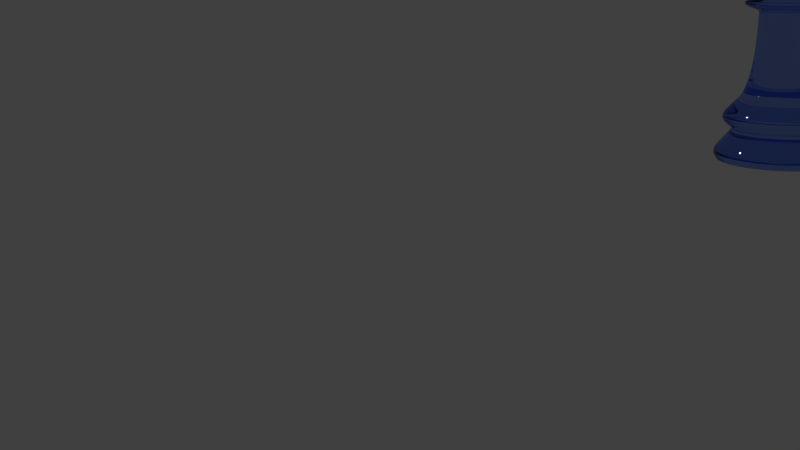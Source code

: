 # Source: rook.blend  (saved by Blender 2.78.0; exported with 4.5.12 LTS)
import bpy
from mathutils import Matrix  # noqa: F401  (used for matrix-valued properties, if any)

bpy.ops.wm.read_factory_settings(use_empty=True)
scene = bpy.context.scene
scene.name = 'Scene'

# ---- collections
col_collection_1 = bpy.data.collections.new('Collection 1'); scene.collection.children.link(col_collection_1)

# ---- materials (node trees are filled in below, after node groups)
mat_material_004 = bpy.data.materials.new('Material.004')
mat_material_004.alpha_threshold = 0.0
mat_material_004.roughness = 0.5

# ---- material node trees
mat_material_004.use_nodes = True; mat_material_004.node_tree.nodes.clear()
_N = mat_material_004.node_tree.nodes; _L = mat_material_004.node_tree.links
n0 = _N.new('ShaderNodeOutputMaterial'); n0.name = 'Material Output'; n0.location = (300, 300)
n1 = _N.new('ShaderNodeBsdfGlass'); n1.name = 'Glass BSDF'; n1.location = (10, 300)
n1.distribution = 'BECKMANN'
n1.inputs[0].default_value = (0.5152, 0.6347, 1.0, 1.0)
n1.inputs[2].default_value = 1.45
_L.new(n1.outputs[0], n0.inputs[0])
n0.is_active_output = True

# ---- world
world_world = bpy.data.worlds.new('World'); scene.world = world_world
world_world.color = (0.05088, 0.05088, 0.05088)
world_world.use_sun_shadow = False
world_world.sun_shadow_jitter_overblur = 0.0
world_world.cycles.sampling_method = 'NONE'
world_world.cycles.sample_map_resolution = 256

# ---- cameras
cam_camera = bpy.data.cameras.new('Camera')
cam_camera.clip_end = 100.0
cam_camera.lens = 35.0
cam_camera.sensor_width = 32.0
cam_camera.sensor_height = 18.0
cam_camera.display_size = 2.0
cam_camera.dof.focus_distance = 0.0

# ---- meshes
me_cylinder_022 = bpy.data.meshes.new('Cylinder.022')
me_cylinder_022.from_pydata([(-1.218e-07, 2.026, -6.202), (-9.826e-08, 1.827, 1.226), (0.3952, 1.987, -6.202), (0.3565, 1.792, 1.226), (0.7752, 1.872, -6.202), (0.6993, 1.688, 1.226), (1.125, 1.684, -6.202), (1.015, 1.519, 1.226), (1.432, 1.432, -6.202), (1.292, 1.292, 1.226), (1.684, 1.125, -6.202), (1.519, 1.015, 1.226), (1.872, 0.7752, -6.202), (1.688, 0.6993, 1.226), (1.987, 0.3952, -6.202), (1.792, 0.3565, 1.226), (2.026, -1.394e-07, -6.202), (1.827, -9.785e-08, 1.226), (1.987, -0.3952, -6.202), (1.792, -0.3565, 1.226), (1.872, -0.7752, -6.202), (1.688, -0.6993, 1.226), (1.684, -1.125, -6.202), (1.519, -1.015, 1.226), (1.432, -1.432, -6.202), (1.292, -1.292, 1.226), (1.125, -1.684, -6.202), (1.015, -1.519, 1.226), (0.7752, -1.872, -6.202), (0.6993, -1.688, 1.226), (0.3952, -1.987, -6.202), (0.3565, -1.792, 1.226), (-7.819e-07, -2.026, -6.202), (-6.937e-07, -1.827, 1.226), (-0.3952, -1.987, -6.202), (-0.3565, -1.792, 1.226), (-0.7753, -1.872, -6.202), (-0.6993, -1.688, 1.226), (-1.125, -1.684, -6.202), (-1.015, -1.519, 1.226), (-1.432, -1.432, -6.202), (-1.292, -1.292, 1.226), (-1.684, -1.125, -6.202), (-1.519, -1.015, 1.226), (-1.872, -0.7752, -6.202), (-1.688, -0.6993, 1.226), (-1.987, -0.3952, -6.202), (-1.792, -0.3565, 1.226), (-2.026, 1.664e-06, -6.202), (-1.827, 1.529e-06, 1.226), (-1.987, 0.3952, -6.202), (-1.792, 0.3565, 1.226), (-1.872, 0.7753, -6.202), (-1.688, 0.6993, 1.226), (-1.684, 1.125, -6.202), (-1.519, 1.015, 1.226), (-1.432, 1.432, -6.202), (-1.292, 1.292, 1.226), (-1.125, 1.684, -6.202), (-1.015, 1.519, 1.226), (-0.7752, 1.872, -6.202), (-0.6993, 1.688, 1.226), (-0.3952, 1.987, -6.202), (-0.3565, 1.792, 1.226), (-9.45e-08, 1.796, -4.102), (0.3504, 1.761, -4.102), (0.6872, 1.659, -4.102), (0.9977, 1.493, -4.102), (1.27, 1.27, -4.102), (1.493, 0.9977, -4.102), (1.659, 0.6872, -4.102), (1.761, 0.3504, -4.102), (1.796, -9.122e-08, -4.102), (1.761, -0.3504, -4.102), (1.659, -0.6872, -4.102), (1.493, -0.9977, -4.102), (1.27, -1.27, -4.102), (0.9977, -1.493, -4.102), (0.6872, -1.659, -4.102), (0.3504, -1.761, -4.102), (-6.797e-07, -1.796, -4.102), (-0.3504, -1.761, -4.102), (-0.6872, -1.659, -4.102), (-0.9977, -1.493, -4.102), (-1.27, -1.27, -4.102), (-1.493, -0.9977, -4.102), (-1.659, -0.6872, -4.102), (-1.761, -0.3504, -4.102), (-1.796, 1.507e-06, -4.102), (-1.761, 0.3504, -4.102), (-1.659, 0.6872, -4.102), (-1.493, 0.9977, -4.102), (-1.27, 1.27, -4.102), (-0.9977, 1.493, -4.102), (-0.6872, 1.659, -4.102), (-0.3504, 1.761, -4.102), (-2.605e-08, 1.01, -2.272), (0.1971, 0.991, -2.272), (0.3867, 0.9335, -2.272), (0.5613, 0.8401, -2.272), (0.7144, 0.7144, -2.272), (0.8401, 0.5613, -2.272), (0.9335, 0.3867, -2.272), (0.991, 0.1971, -2.272), (1.01, 8.627e-08, -2.272), (0.991, -0.1971, -2.272), (0.9335, -0.3867, -2.272), (0.8401, -0.5613, -2.272), (0.7144, -0.7144, -2.272), (0.5613, -0.8401, -2.272), (0.3867, -0.9335, -2.272), (0.1971, -0.991, -2.272), (-3.553e-07, -1.01, -2.272), (-0.1971, -0.991, -2.272), (-0.3867, -0.9335, -2.272), (-0.5613, -0.8401, -2.272), (-0.7145, -0.7144, -2.272), (-0.8401, -0.5613, -2.272), (-0.9335, -0.3867, -2.272), (-0.991, -0.1971, -2.272), (-1.01, 9.856e-07, -2.272), (-0.991, 0.1971, -2.272), (-0.9335, 0.3867, -2.272), (-0.8401, 0.5613, -2.272), (-0.7144, 0.7145, -2.272), (-0.5613, 0.8401, -2.272), (-0.3867, 0.9335, -2.272), (-0.1971, 0.991, -2.272), (0.2477, 1.245, -3.521), (0.4859, 1.173, -3.521), (0.7055, 1.056, -3.521), (0.8979, 0.8979, -3.521), (1.056, 0.7055, -3.521), (1.173, 0.4859, -3.521), (1.245, 0.2477, -3.521), (1.27, 1.935e-08, -3.521), (1.245, -0.2477, -3.521), (1.173, -0.4859, -3.521), (1.056, -0.7055, -3.521), (0.8979, -0.8979, -3.521), (0.7055, -1.056, -3.521), (0.4859, -1.173, -3.521), (0.2477, -1.245, -3.521), (-4.691e-07, -1.27, -3.521), (-0.2477, -1.245, -3.521), (-0.4859, -1.173, -3.521), (-0.7055, -1.056, -3.521), (-0.8979, -0.8979, -3.521), (-1.056, -0.7055, -3.521), (-1.173, -0.4859, -3.521), (-1.245, -0.2477, -3.521), (-1.27, 1.15e-06, -3.521), (-1.245, 0.2477, -3.521), (-1.173, 0.4859, -3.521), (-1.056, 0.7055, -3.521), (-0.8979, 0.8979, -3.521), (-0.7055, 1.056, -3.521), (-0.4859, 1.173, -3.521), (-0.2477, 1.245, -3.521), (-5.533e-08, 1.27, -3.521), (0.4473, 2.249, -5.794), (0.8774, 2.118, -5.794), (1.274, 1.906, -5.794), (1.621, 1.621, -5.794), (1.906, 1.274, -5.794), (2.118, 0.8773, -5.794), (2.249, 0.4473, -5.794), (2.293, -2.162e-07, -5.794), (2.249, -0.4473, -5.794), (2.118, -0.8774, -5.794), (1.906, -1.274, -5.794), (1.621, -1.621, -5.794), (1.274, -1.906, -5.794), (0.8773, -2.118, -5.794), (0.4473, -2.249, -5.794), (-9.134e-07, -2.293, -5.794), (-0.4473, -2.249, -5.794), (-0.8774, -2.118, -5.794), (-1.274, -1.906, -5.794), (-1.621, -1.621, -5.794), (-1.906, -1.274, -5.794), (-2.118, -0.8773, -5.794), (-2.249, -0.4473, -5.794), (-2.293, 1.824e-06, -5.794), (-2.249, 0.4473, -5.794), (-2.118, 0.8774, -5.794), (-1.906, 1.274, -5.794), (-1.621, 1.621, -5.794), (-1.274, 1.906, -5.794), (-0.8773, 2.118, -5.794), (-0.4473, 2.249, -5.794), (-1.663e-07, 2.293, -5.794), (-5.987e-08, 1.585, -4.905), (0.3093, 1.555, -4.905), (0.6067, 1.465, -4.905), (0.8808, 1.318, -4.905), (1.121, 1.121, -4.905), (1.318, 0.8808, -4.905), (1.465, 0.6067, -4.905), (1.555, 0.3093, -4.905), (1.585, -7.417e-08, -4.905), (1.555, -0.3093, -4.905), (1.465, -0.6067, -4.905), (1.318, -0.8808, -4.905), (1.121, -1.121, -4.905), (0.8808, -1.318, -4.905), (0.6067, -1.465, -4.905), (0.3093, -1.555, -4.905), (-5.765e-07, -1.585, -4.905), (-0.3093, -1.555, -4.905), (-0.6067, -1.465, -4.905), (-0.8808, -1.318, -4.905), (-1.121, -1.121, -4.905), (-1.318, -0.8808, -4.905), (-1.465, -0.6067, -4.905), (-1.555, -0.3093, -4.905), (-1.585, 1.337e-06, -4.905), (-1.555, 0.3093, -4.905), (-1.465, 0.6067, -4.905), (-1.318, 0.8808, -4.905), (-1.121, 1.121, -4.905), (-0.8808, 1.318, -4.905), (-0.6067, 1.465, -4.905), (-0.3093, 1.555, -4.905), (-1.384e-07, 2.12, -4.504), (0.4136, 2.079, -4.504), (0.8113, 1.959, -4.504), (1.178, 1.763, -4.504), (1.499, 1.499, -4.504), (1.763, 1.178, -4.504), (1.959, 0.8113, -4.504), (2.079, 0.4136, -4.504), (2.12, -1.766e-07, -4.504), (2.079, -0.4136, -4.504), (1.959, -0.8113, -4.504), (1.763, -1.178, -4.504), (1.499, -1.499, -4.504), (1.178, -1.763, -4.504), (0.8113, -1.959, -4.504), (0.4136, -2.079, -4.504), (-8.293e-07, -2.12, -4.504), (-0.4136, -2.079, -4.504), (-0.8113, -1.959, -4.504), (-1.178, -1.763, -4.504), (-1.499, -1.499, -4.504), (-1.763, -1.178, -4.504), (-1.959, -0.8113, -4.504), (-2.079, -0.4136, -4.504), (-2.12, 1.711e-06, -4.504), (-2.079, 0.4136, -4.504), (-1.959, 0.8113, -4.504), (-1.763, 1.178, -4.504), (-1.499, 1.499, -4.504), (-1.178, 1.763, -4.504), (-0.8113, 1.959, -4.504), (-0.4136, 2.079, -4.504), (0.4071, 2.046, -6.099), (0.7985, 1.928, -6.099), (1.159, 1.735, -6.099), (1.475, 1.475, -6.099), (1.735, 1.159, -6.099), (1.928, 0.7985, -6.099), (2.046, 0.4071, -6.099), (2.087, -1.622e-07, -6.099), (2.046, -0.4071, -6.099), (1.928, -0.7985, -6.099), (1.735, -1.159, -6.099), (1.475, -1.475, -6.099), (1.159, -1.735, -6.099), (0.7985, -1.928, -6.099), (0.4071, -2.046, -6.099), (-7.681e-07, -2.087, -6.099), (-0.4071, -2.046, -6.099), (-0.7985, -1.928, -6.099), (-1.159, -1.735, -6.099), (-1.475, -1.475, -6.099), (-1.735, -1.159, -6.099), (-1.928, -0.7985, -6.099), (-2.046, -0.4071, -6.099), (-2.087, 1.695e-06, -6.099), (-2.046, 0.4071, -6.099), (-1.928, 0.7985, -6.099), (-1.735, 1.159, -6.099), (-1.475, 1.475, -6.099), (-1.159, 1.735, -6.099), (-0.7985, 1.928, -6.099), (-0.4071, 2.046, -6.099), (-8.819e-08, 2.087, -6.099), (-4.627e-08, 1.77, -0.2329), (0.3454, 1.736, -0.2329), (0.6775, 1.636, -0.2329), (0.9836, 1.472, -0.2329), (1.252, 1.252, -0.2329), (1.472, 0.9836, -0.2329), (1.636, 0.6775, -0.2329), (1.736, 0.3454, -0.2329), (1.77, -6.909e-08, -0.2329), (1.736, -0.3454, -0.2329), (1.636, -0.6775, -0.2329), (1.472, -0.9836, -0.2329), (1.252, -1.252, -0.2329), (0.9836, -1.472, -0.2329), (0.6775, -1.636, -0.2329), (0.3454, -1.736, -0.2329), (-6.232e-07, -1.77, -0.2329), (-0.3454, -1.736, -0.2329), (-0.6775, -1.636, -0.2329), (-0.9836, -1.472, -0.2329), (-1.252, -1.252, -0.2329), (-1.472, -0.9836, -0.2329), (-1.636, -0.6775, -0.2329), (-1.736, -0.3454, -0.2329), (-1.77, 1.507e-06, -0.2329), (-1.736, 0.3454, -0.2329), (-1.636, 0.6775, -0.2329), (-1.472, 0.9836, -0.2329), (-1.252, 1.252, -0.2329), (-0.9836, 1.472, -0.2329), (-0.6775, 1.636, -0.2329), (-0.3454, 1.736, -0.2329), (0.203, 1.021, -0.497), (0.3983, 0.9616, -0.497), (0.5782, 0.8654, -0.497), (0.736, 0.736, -0.497), (0.8654, 0.5782, -0.497), (0.9616, 0.3983, -0.497), (1.021, 0.203, -0.497), (1.041, 9.222e-08, -0.497), (1.021, -0.203, -0.497), (0.9616, -0.3983, -0.497), (0.8654, -0.5782, -0.497), (0.736, -0.736, -0.497), (0.5782, -0.8654, -0.497), (0.3983, -0.9616, -0.497), (0.203, -1.021, -0.497), (-3.228e-07, -1.041, -0.497), (-0.203, -1.021, -0.497), (-0.3983, -0.9616, -0.497), (-0.5782, -0.8654, -0.497), (-0.736, -0.736, -0.497), (-0.8654, -0.5782, -0.497), (-0.9616, -0.3983, -0.497), (-1.021, -0.203, -0.497), (-1.041, 1.019e-06, -0.497), (-1.021, 0.203, -0.497), (-0.9616, 0.3983, -0.497), (-0.8654, 0.5782, -0.497), (-0.736, 0.736, -0.497), (-0.5782, 0.8654, -0.497), (-0.3983, 0.9616, -0.497), (-0.203, 1.021, -0.497), (1.631e-08, 1.041, -0.497), (-1.408e-08, 1.242, 0.02015), (0.2424, 1.218, 0.02015), (0.4754, 1.148, 0.02015), (0.6902, 1.033, 0.02015), (0.8785, 0.8785, 0.02015), (1.033, 0.6902, 0.02015), (1.148, 0.4754, 0.02015), (1.218, 0.2424, 0.02015), (1.242, 3.805e-08, 0.02015), (1.218, -0.2424, 0.02015), (1.148, -0.4754, 0.02015), (1.033, -0.6902, 0.02015), (0.8785, -0.8785, 0.02015), (0.6902, -1.033, 0.02015), (0.4754, -1.148, 0.02015), (0.2424, -1.218, 0.02015), (-4.189e-07, -1.242, 0.02015), (-0.2424, -1.218, 0.02015), (-0.4754, -1.148, 0.02015), (-0.6902, -1.033, 0.02015), (-0.8785, -0.8785, 0.02015), (-1.033, -0.6902, 0.02015), (-1.148, -0.4754, 0.02015), (-1.218, -0.2424, 0.02015), (-1.242, 1.144e-06, 0.02015), (-1.218, 0.2424, 0.02015), (-1.148, 0.4754, 0.02015), (-1.033, 0.6902, 0.02015), (-0.8785, 0.8785, 0.02015), (-0.6902, 1.033, 0.02015), (-0.4754, 1.148, 0.02015), (-0.2424, 1.218, 0.02015), (-2.951e-08, 1.241, 0.7783), (0.2422, 1.218, 0.7783), (0.4751, 1.147, 0.7783), (0.6897, 1.032, 0.7783), (0.8779, 0.8779, 0.7783), (1.032, 0.6897, 0.7783), (1.147, 0.4751, 0.7783), (1.218, 0.2422, 0.7783), (1.241, 3.242e-08, 0.7783), (1.218, -0.2422, 0.7783), (1.147, -0.4751, 0.7783), (1.032, -0.6897, 0.7783), (0.8779, -0.8779, 0.7783), (0.6897, -1.032, 0.7783), (0.4751, -1.147, 0.7783), (0.2422, -1.218, 0.7783), (-4.34e-07, -1.241, 0.7783), (-0.2422, -1.218, 0.7783), (-0.4751, -1.147, 0.7783), (-0.6897, -1.032, 0.7783), (-0.8779, -0.8779, 0.7783), (-1.032, -0.6897, 0.7783), (-1.147, -0.4751, 0.7783), (-1.218, -0.2422, 0.7783), (-1.241, 1.137e-06, 0.7783), (-1.218, 0.2422, 0.7783), (-1.147, 0.4751, 0.7783), (-1.032, 0.6897, 0.7783), (-0.8779, 0.8779, 0.7783), (-0.6897, 1.032, 0.7783), (-0.4751, 1.147, 0.7783), (-0.2422, 1.218, 0.7783), (0.3783, 1.902, -5.35), (0.742, 1.791, -5.35), (1.077, 1.612, -5.35), (1.371, 1.371, -5.35), (1.612, 1.077, -5.35), (1.791, 0.742, -5.35), (1.902, 0.3783, -5.35), (1.939, -1.452e-07, -5.35), (1.902, -0.3783, -5.35), (1.791, -0.742, -5.35), (1.612, -1.077, -5.35), (1.371, -1.371, -5.35), (1.077, -1.612, -5.35), (0.742, -1.791, -5.35), (0.3783, -1.902, -5.35), (-7.449e-07, -1.939, -5.35), (-0.3783, -1.902, -5.35), (-0.742, -1.791, -5.35), (-1.077, -1.612, -5.35), (-1.371, -1.371, -5.35), (-1.612, -1.077, -5.35), (-1.791, -0.742, -5.35), (-1.902, -0.3783, -5.35), (-1.939, 1.581e-06, -5.35), (-1.902, 0.3783, -5.35), (-1.791, 0.742, -5.35), (-1.612, 1.077, -5.35), (-1.371, 1.371, -5.35), (-1.077, 1.612, -5.35), (-0.742, 1.791, -5.35), (-0.3783, 1.902, -5.35), (-1.131e-07, 1.939, -5.35), (0.323, 1.624, -4.853), (0.6335, 1.529, -4.853), (0.9197, 1.376, -4.853), (1.171, 1.171, -4.853), (1.376, 0.9197, -4.853), (1.529, 0.6335, -4.853), (1.624, 0.323, -4.853), (1.655, -8.756e-08, -4.853), (1.624, -0.323, -4.853), (1.529, -0.6335, -4.853), (1.376, -0.9197, -4.853), (1.171, -1.171, -4.853), (0.9197, -1.376, -4.853), (0.6335, -1.529, -4.853), (0.323, -1.624, -4.853), (-6.095e-07, -1.655, -4.853), (-0.323, -1.624, -4.853), (-0.6335, -1.529, -4.853), (-0.9197, -1.376, -4.853), (-1.171, -1.171, -4.853), (-1.376, -0.9197, -4.853), (-1.529, -0.6335, -4.853), (-1.624, -0.323, -4.853), (-1.655, 1.386e-06, -4.853), (-1.624, 0.323, -4.853), (-1.529, 0.6335, -4.853), (-1.376, 0.9197, -4.853), (-1.171, 1.171, -4.853), (-0.9197, 1.376, -4.853), (-0.6335, 1.529, -4.853), (-0.323, 1.624, -4.853), (-7.014e-08, 1.655, -4.853), (0.299, 1.503, -3.811), (0.5866, 1.416, -3.811), (0.8516, 1.274, -3.811), (1.084, 1.084, -3.811), (1.274, 0.8516, -3.811), (1.416, 0.5866, -3.811), (1.503, 0.299, -3.811), (1.533, -3.594e-08, -3.811), (1.503, -0.299, -3.811), (1.416, -0.5866, -3.811), (1.274, -0.8516, -3.811), (1.084, -1.084, -3.811), (0.8516, -1.274, -3.811), (0.5866, -1.416, -3.811), (0.299, -1.503, -3.811), (-5.744e-07, -1.533, -3.811), (-0.299, -1.503, -3.811), (-0.5866, -1.416, -3.811), (-0.8516, -1.274, -3.811), (-1.084, -1.084, -3.811), (-1.275, -0.8516, -3.811), (-1.416, -0.5866, -3.811), (-1.503, -0.299, -3.811), (-1.533, 1.328e-06, -3.811), (-1.503, 0.299, -3.811), (-1.416, 0.5866, -3.811), (-1.274, 0.8516, -3.811), (-1.084, 1.084, -3.811), (-0.8516, 1.275, -3.811), (-0.5866, 1.416, -3.811), (-0.299, 1.503, -3.811), (-7.492e-08, 1.533, -3.811), (0.2028, 1.02, -0.5703), (0.3978, 0.9604, -0.5703), (0.5775, 0.8643, -0.5703), (0.7351, 0.7351, -0.5703), (0.8643, 0.5775, -0.5703), (0.9604, 0.3978, -0.5703), (1.02, 0.2028, -0.5703), (1.04, 9.197e-08, -0.5703), (1.02, -0.2028, -0.5703), (0.9604, -0.3978, -0.5703), (0.8643, -0.5775, -0.5703), (0.7351, -0.7351, -0.5703), (0.5775, -0.8643, -0.5703), (0.3978, -0.9604, -0.5703), (0.2028, -1.02, -0.5703), (-3.242e-07, -1.04, -0.5703), (-0.2028, -1.02, -0.5703), (-0.3978, -0.9604, -0.5703), (-0.5775, -0.8643, -0.5703), (-0.7351, -0.7351, -0.5703), (-0.8643, -0.5775, -0.5703), (-0.9604, -0.3978, -0.5703), (-1.02, -0.2028, -0.5703), (-1.04, 1.017e-06, -0.5703), (-1.02, 0.2028, -0.5703), (-0.9604, 0.3978, -0.5703), (-0.8643, 0.5775, -0.5703), (-0.7351, 0.7351, -0.5703), (-0.5775, 0.8643, -0.5703), (-0.3978, 0.9604, -0.5703), (-0.2028, 1.02, -0.5703), (1.456e-08, 1.04, -0.5703), (8.743e-09, 1.123, -0.4618), (0.2191, 1.101, -0.4618), (0.4297, 1.037, -0.4618), (0.6239, 0.9337, -0.4618), (0.794, 0.794, -0.4618), (0.9337, 0.6239, -0.4618), (1.037, 0.4297, -0.4618), (1.101, 0.2191, -0.4618), (1.123, 7.417e-08, -0.4618), (1.101, -0.2191, -0.4618), (1.037, -0.4297, -0.4618), (0.9337, -0.6239, -0.4618), (0.794, -0.794, -0.4618), (0.6239, -0.9337, -0.4618), (0.4297, -1.037, -0.4618), (0.2191, -1.101, -0.4618), (-3.572e-07, -1.123, -0.4618), (-0.2191, -1.101, -0.4618), (-0.4297, -1.037, -0.4618), (-0.6239, -0.9337, -0.4618), (-0.794, -0.794, -0.4618), (-0.9337, -0.6239, -0.4618), (-1.037, -0.4297, -0.4618), (-1.101, -0.2191, -0.4618), (-1.123, 1.074e-06, -0.4618), (-1.101, 0.2191, -0.4618), (-1.037, 0.4297, -0.4618), (-0.9337, 0.6239, -0.4618), (-0.794, 0.794, -0.4618), (-0.6239, 0.9337, -0.4618), (-0.4297, 1.037, -0.4618), (-0.2191, 1.101, -0.4618), (0.2424, 1.218, 0.04172), (0.4754, 1.148, 0.04172), (0.6902, 1.033, 0.04172), (0.8784, 0.8784, 0.04172), (1.033, 0.6902, 0.04172), (1.148, 0.4754, 0.04172), (1.218, 0.2424, 0.04172), (1.242, 3.783e-08, 0.04172), (1.218, -0.2424, 0.04172), (1.148, -0.4754, 0.04172), (1.033, -0.6902, 0.04172), (0.8784, -0.8784, 0.04172), (0.6902, -1.033, 0.04172), (0.4754, -1.148, 0.04172), (0.2424, -1.218, 0.04172), (-4.195e-07, -1.242, 0.04172), (-0.2424, -1.218, 0.04172), (-0.4754, -1.148, 0.04172), (-0.6902, -1.033, 0.04172), (-0.8784, -0.8784, 0.04172), (-1.033, -0.6902, 0.04172), (-1.148, -0.4754, 0.04172), (-1.218, -0.2424, 0.04172), (-1.242, 1.144e-06, 0.04172), (-1.218, 0.2424, 0.04172), (-1.148, 0.4754, 0.04172), (-1.033, 0.6902, 0.04172), (-0.8784, 0.8784, 0.04172), (-0.6902, 1.033, 0.04172), (-0.4754, 1.148, 0.04172), (-0.2424, 1.218, 0.04172), (-1.47e-08, 1.242, 0.04172), (-2.348e-08, 1.18, 1.226), (0.2301, 1.157, 1.226), (0.4515, 1.09, 1.226), (0.6554, 0.9809, 1.226), (0.8342, 0.8342, 1.226), (0.9809, 0.6554, 1.226), (1.09, 0.4515, 1.226), (1.157, 0.2301, 1.226), (1.18, 5.7e-08, 1.226), (1.157, -0.2301, 1.226), (1.09, -0.4515, 1.226), (0.9809, -0.6554, 1.226), (0.8342, -0.8342, 1.226), (0.6554, -0.9809, 1.226), (0.4515, -1.09, 1.226), (0.2301, -1.157, 1.226), (-4.079e-07, -1.18, 1.226), (-0.2301, -1.157, 1.226), (-0.4515, -1.09, 1.226), (-0.6554, -0.9809, 1.226), (-0.8342, -0.8342, 1.226), (-0.9809, -0.6554, 1.226), (-1.09, -0.4515, 1.226), (-1.157, -0.2301, 1.226), (-1.18, 1.107e-06, 1.226), (-1.157, 0.2301, 1.226), (-1.09, 0.4515, 1.226), (-0.9809, 0.6554, 1.226), (-0.8342, 0.8342, 1.226), (-0.6554, 0.9809, 1.226), (-0.4515, 1.09, 1.226), (-0.2301, 1.157, 1.226), (-2.348e-08, 1.18, 0.7385), (0.2301, 1.157, 0.7385), (0.4515, 1.09, 0.7385), (0.6554, 0.9809, 0.7385), (0.8342, 0.8342, 0.7385), (0.9809, 0.6554, 0.7385), (1.09, 0.4515, 0.7385), (1.157, 0.2301, 0.7385), (1.18, 5.7e-08, 0.7385), (1.157, -0.2301, 0.7385), (1.09, -0.4515, 0.7385), (0.9809, -0.6554, 0.7385), (0.8342, -0.8342, 0.7385), (0.6554, -0.9809, 0.7385), (0.4515, -1.09, 0.7385), (0.2301, -1.157, 0.7385), (-4.079e-07, -1.18, 0.7385), (-0.2301, -1.157, 0.7385), (-0.4515, -1.09, 0.7385), (-0.6554, -0.9809, 0.7385), (-0.8342, -0.8342, 0.7385), (-0.9809, -0.6554, 0.7385), (-1.09, -0.4515, 0.7385), (-1.157, -0.2301, 0.7385), (-1.18, 1.107e-06, 0.7385), (-1.157, 0.2301, 0.7385), (-1.09, 0.4515, 0.7385), (-0.9809, 0.6554, 0.7385), (-0.8342, 0.8342, 0.7385), (-0.6554, 0.9809, 0.7385), (-0.4515, 1.09, 0.7385), (-0.2301, 1.157, 0.7385), (1.18, 5.7e-08, 0.7873), (1.157, -0.2301, 0.7873), (-1.09, -0.4515, 0.7873), (-1.157, -0.2301, 0.7873), (1.09, -0.4515, 0.7873), (-1.18, 1.107e-06, 0.7873), (0.9809, -0.6554, 0.7873), (-1.157, 0.2301, 0.7873), (0.8342, -0.8342, 0.7873), (-1.09, 0.4515, 0.7873), (0.6554, -0.9809, 0.7873), (-0.9809, 0.6554, 0.7873), (0.4515, -1.09, 0.7873), (-2.348e-08, 1.18, 0.7873), (0.2301, 1.157, 0.7873), (-0.8342, 0.8342, 0.7873), (0.2301, -1.157, 0.7873), (0.4515, 1.09, 0.7873), (-0.6554, 0.9809, 0.7873), (-4.079e-07, -1.18, 0.7873), (0.6554, 0.9809, 0.7873), (-0.4515, 1.09, 0.7873), (-0.2301, -1.157, 0.7873), (0.8342, 0.8342, 0.7873), (-0.2301, 1.157, 0.7873), (-0.4515, -1.09, 0.7873), (0.9809, 0.6554, 0.7873), (-0.6554, -0.9809, 0.7873), (1.09, 0.4515, 0.7873), (-0.8342, -0.8342, 0.7873), (1.157, 0.2301, 0.7873), (-0.9809, -0.6554, 0.7873), (-0.2933, -1.475, 1.226), (-0.5754, -1.389, 1.226), (-1.389, 0.5754, 1.226), (-1.25, 0.8354, 1.226), (1.063, 1.063, 1.226), (1.25, 0.8354, 1.226), (0.8354, -1.25, 1.226), (0.5754, -1.389, 1.226), (-1.389, -0.5754, 1.226), (-1.475, -0.2933, 1.226), (-6.087e-08, 1.504, 1.226), (0.2933, 1.475, 1.226), (-0.2933, 1.475, 1.226), (1.475, -0.2933, 1.226), (1.389, -0.5754, 1.226), (-0.8354, -1.25, 1.226), (-1.063, 1.063, 1.226), (1.389, 0.5754, 1.226), (0.2933, -1.475, 1.226), (-1.504, 1.318e-06, 1.226), (0.5754, 1.389, 1.226), (1.25, -0.8354, 1.226), (-1.063, -1.063, 1.226), (-0.8354, 1.25, 1.226), (1.475, 0.2933, 1.226), (-5.508e-07, -1.504, 1.226), (-1.475, 0.2933, 1.226), (0.8354, 1.25, 1.226), (1.063, -1.063, 1.226), (-1.25, -0.8354, 1.226), (-0.5754, 1.389, 1.226), (1.504, -2.042e-08, 1.226), (0.3565, 1.792, 1.932), (-9.826e-08, 1.827, 1.932), (0.6993, 1.688, 1.932), (1.792, 0.3565, 1.932), (1.688, 0.6993, 1.932), (1.827, -9.785e-08, 1.932), (1.792, -0.3565, 1.932), (1.688, -0.6993, 1.932), (0.3565, -1.792, 1.932), (0.6993, -1.688, 1.932), (-6.937e-07, -1.827, 1.932), (-0.3565, -1.792, 1.932), (-0.6993, -1.688, 1.932), (-1.792, -0.3565, 1.932), (-1.688, -0.6993, 1.932), (-1.827, 1.529e-06, 1.932), (-1.792, 0.3565, 1.932), (-1.688, 0.6993, 1.932), (-0.3565, 1.792, 1.932), (-0.6993, 1.688, 1.932), (-0.5754, -1.389, 1.932), (0.5754, -1.389, 1.932), (-1.475, -0.2933, 1.932), (0.2933, 1.475, 1.932), (1.389, -0.5754, 1.932), (1.389, 0.5754, 1.932), (0.2933, -1.475, 1.932), (-1.504, 1.318e-06, 1.932), (0.5754, 1.389, 1.932), (1.475, 0.2933, 1.932), (-5.508e-07, -1.504, 1.932), (-1.475, 0.2933, 1.932), (-0.5754, 1.389, 1.932), (1.504, -2.042e-08, 1.932), (-0.2933, -1.475, 1.932), (-1.389, 0.5754, 1.932), (-1.389, -0.5754, 1.932), (-6.087e-08, 1.504, 1.932), (-0.2933, 1.475, 1.932), (1.475, -0.2933, 1.932), (-6.087e-08, 1.504, 1.914), (0.2933, 1.475, 1.914), (-0.6993, 1.688, 1.914), (-0.5754, 1.389, 1.914), (-9.826e-08, 1.827, 1.914), (0.3565, 1.792, 1.914), (-0.3565, 1.792, 1.914), (-0.2933, 1.475, 1.914), (0.6993, 1.688, 1.914), (0.5754, 1.389, 1.914), (-6.087e-08, 1.504, 1.268), (-0.6993, 1.688, 1.268), (0.3565, 1.792, 1.268), (0.5754, 1.389, 1.268), (0.2933, 1.475, 1.268), (-0.5754, 1.389, 1.268), (-9.826e-08, 1.827, 1.268), (-0.3565, 1.792, 1.268), (-0.2933, 1.475, 1.268), (0.6993, 1.688, 1.268), (-1.504, 1.318e-06, 1.895), (-1.475, 0.2933, 1.895), (-1.688, -0.6993, 1.895), (-1.792, -0.3565, 1.895), (-1.475, -0.2933, 1.895), (-1.389, -0.5754, 1.895), (-1.827, 1.529e-06, 1.895), (-1.389, 0.5754, 1.895), (-1.792, 0.3565, 1.895), (-1.688, 0.6993, 1.895), (-1.504, 1.318e-06, 1.256), (-1.792, -0.3565, 1.256), (-1.389, -0.5754, 1.256), (-1.827, 1.529e-06, 1.256), (-1.792, 0.3565, 1.256), (-1.688, 0.6993, 1.256), (-1.475, 0.2933, 1.256), (-1.688, -0.6993, 1.256), (-1.475, -0.2933, 1.256), (-1.389, 0.5754, 1.256), (0.2933, -1.475, 1.901), (-5.508e-07, -1.504, 1.901), (-0.6993, -1.688, 1.901), (-0.3565, -1.792, 1.901), (0.5754, -1.389, 1.901), (0.6993, -1.688, 1.901), (0.3565, -1.792, 1.901), (-0.5754, -1.389, 1.901), (-0.2933, -1.475, 1.901), (-6.937e-07, -1.827, 1.901), (0.2933, -1.475, 1.25), (-0.6993, -1.688, 1.25), (0.6993, -1.688, 1.25), (0.3565, -1.792, 1.25), (-0.2933, -1.475, 1.25), (-6.937e-07, -1.827, 1.25), (-5.508e-07, -1.504, 1.25), (-0.3565, -1.792, 1.25), (0.5754, -1.389, 1.25), (-0.5754, -1.389, 1.25), (1.688, 0.6993, 1.902), (1.389, 0.5754, 1.902), (1.475, -0.2933, 1.902), (1.504, -2.042e-08, 1.902), (1.475, 0.2933, 1.902), (1.792, -0.3565, 1.902), (1.688, -0.6993, 1.902), (1.792, 0.3565, 1.902), (1.827, -9.785e-08, 1.902), (1.389, -0.5754, 1.902), (1.688, 0.6993, 1.256), (1.504, -2.042e-08, 1.256), (1.688, -0.6993, 1.256), (1.792, 0.3565, 1.256), (1.827, -9.785e-08, 1.256), (1.389, -0.5754, 1.256), (1.389, 0.5754, 1.256), (1.475, -0.2933, 1.256), (1.475, 0.2933, 1.256), (1.792, -0.3565, 1.256)], [], [(384, 1, 3, 385), (385, 3, 5, 386), (386, 5, 7, 387), (387, 7, 9, 388), (388, 9, 11, 389), (389, 11, 13, 390), (390, 13, 15, 391), (391, 15, 17, 392), (392, 17, 19, 393), (393, 19, 21, 394), (394, 21, 23, 395), (395, 23, 25, 396), (396, 25, 27, 397), (397, 27, 29, 398), (398, 29, 31, 399), (399, 31, 33, 400), (400, 33, 35, 401), (401, 35, 37, 402), (402, 37, 39, 403), (403, 39, 41, 404), (404, 41, 43, 405), (405, 43, 45, 406), (406, 45, 47, 407), (407, 47, 49, 408), (408, 49, 51, 409), (409, 51, 53, 410), (410, 53, 55, 411), (411, 55, 57, 412), (412, 57, 59, 413), (413, 59, 61, 414), (705, 704, 625, 626), (415, 63, 1, 384), (414, 61, 63, 415), (0, 2, 4, 6, 8, 10, 12, 14, 16, 18, 20, 22, 24, 26, 28, 30, 32, 34, 36, 38, 40, 42, 44, 46, 48, 50, 52, 54, 56, 58, 60, 62), (254, 94, 95, 255), (255, 95, 64, 224), (253, 93, 94, 254), (252, 92, 93, 253), (251, 91, 92, 252), (250, 90, 91, 251), (249, 89, 90, 250), (248, 88, 89, 249), (247, 87, 88, 248), (246, 86, 87, 247), (245, 85, 86, 246), (244, 84, 85, 245), (243, 83, 84, 244), (242, 82, 83, 243), (241, 81, 82, 242), (240, 80, 81, 241), (239, 79, 80, 240), (238, 78, 79, 239), (237, 77, 78, 238), (236, 76, 77, 237), (235, 75, 76, 236), (234, 74, 75, 235), (233, 73, 74, 234), (232, 72, 73, 233), (231, 71, 72, 232), (230, 70, 71, 231), (229, 69, 70, 230), (228, 68, 69, 229), (227, 67, 68, 228), (226, 66, 67, 227), (225, 65, 66, 226), (224, 64, 65, 225), (157, 126, 127, 158), (158, 127, 96, 159), (156, 125, 126, 157), (155, 124, 125, 156), (154, 123, 124, 155), (153, 122, 123, 154), (152, 121, 122, 153), (151, 120, 121, 152), (150, 119, 120, 151), (149, 118, 119, 150), (148, 117, 118, 149), (147, 116, 117, 148), (146, 115, 116, 147), (145, 114, 115, 146), (144, 113, 114, 145), (143, 112, 113, 144), (142, 111, 112, 143), (141, 110, 111, 142), (140, 109, 110, 141), (139, 108, 109, 140), (138, 107, 108, 139), (137, 106, 107, 138), (136, 105, 106, 137), (135, 104, 105, 136), (134, 103, 104, 135), (133, 102, 103, 134), (132, 101, 102, 133), (131, 100, 101, 132), (130, 99, 100, 131), (129, 98, 99, 130), (128, 97, 98, 129), (159, 96, 97, 128), (511, 159, 128, 480), (480, 128, 129, 481), (481, 129, 130, 482), (482, 130, 131, 483), (483, 131, 132, 484), (484, 132, 133, 485), (485, 133, 134, 486), (486, 134, 135, 487), (487, 135, 136, 488), (488, 136, 137, 489), (489, 137, 138, 490), (490, 138, 139, 491), (491, 139, 140, 492), (492, 140, 141, 493), (493, 141, 142, 494), (494, 142, 143, 495), (495, 143, 144, 496), (496, 144, 145, 497), (497, 145, 146, 498), (498, 146, 147, 499), (499, 147, 148, 500), (500, 148, 149, 501), (501, 149, 150, 502), (502, 150, 151, 503), (503, 151, 152, 504), (504, 152, 153, 505), (505, 153, 154, 506), (506, 154, 155, 507), (507, 155, 156, 508), (508, 156, 157, 509), (510, 158, 159, 511), (509, 157, 158, 510), (287, 191, 160, 256), (256, 160, 161, 257), (257, 161, 162, 258), (258, 162, 163, 259), (259, 163, 164, 260), (260, 164, 165, 261), (261, 165, 166, 262), (262, 166, 167, 263), (263, 167, 168, 264), (264, 168, 169, 265), (265, 169, 170, 266), (266, 170, 171, 267), (267, 171, 172, 268), (268, 172, 173, 269), (269, 173, 174, 270), (270, 174, 175, 271), (271, 175, 176, 272), (272, 176, 177, 273), (273, 177, 178, 274), (274, 178, 179, 275), (275, 179, 180, 276), (276, 180, 181, 277), (277, 181, 182, 278), (278, 182, 183, 279), (279, 183, 184, 280), (280, 184, 185, 281), (281, 185, 186, 282), (282, 186, 187, 283), (283, 187, 188, 284), (284, 188, 189, 285), (286, 190, 191, 287), (285, 189, 190, 286), (447, 192, 193, 416), (416, 193, 194, 417), (417, 194, 195, 418), (418, 195, 196, 419), (419, 196, 197, 420), (420, 197, 198, 421), (421, 198, 199, 422), (422, 199, 200, 423), (423, 200, 201, 424), (424, 201, 202, 425), (425, 202, 203, 426), (426, 203, 204, 427), (427, 204, 205, 428), (428, 205, 206, 429), (429, 206, 207, 430), (430, 207, 208, 431), (431, 208, 209, 432), (432, 209, 210, 433), (433, 210, 211, 434), (434, 211, 212, 435), (435, 212, 213, 436), (436, 213, 214, 437), (437, 214, 215, 438), (438, 215, 216, 439), (439, 216, 217, 440), (440, 217, 218, 441), (441, 218, 219, 442), (442, 219, 220, 443), (443, 220, 221, 444), (444, 221, 222, 445), (446, 223, 192, 447), (445, 222, 223, 446), (479, 224, 225, 448), (448, 225, 226, 449), (449, 226, 227, 450), (450, 227, 228, 451), (451, 228, 229, 452), (452, 229, 230, 453), (453, 230, 231, 454), (454, 231, 232, 455), (455, 232, 233, 456), (456, 233, 234, 457), (457, 234, 235, 458), (458, 235, 236, 459), (459, 236, 237, 460), (460, 237, 238, 461), (461, 238, 239, 462), (462, 239, 240, 463), (463, 240, 241, 464), (464, 241, 242, 465), (465, 242, 243, 466), (466, 243, 244, 467), (467, 244, 245, 468), (468, 245, 246, 469), (469, 246, 247, 470), (470, 247, 248, 471), (471, 248, 249, 472), (472, 249, 250, 473), (473, 250, 251, 474), (474, 251, 252, 475), (475, 252, 253, 476), (476, 253, 254, 477), (478, 255, 224, 479), (477, 254, 255, 478), (60, 285, 286, 62), (62, 286, 287, 0), (58, 284, 285, 60), (56, 283, 284, 58), (54, 282, 283, 56), (52, 281, 282, 54), (50, 280, 281, 52), (48, 279, 280, 50), (46, 278, 279, 48), (44, 277, 278, 46), (42, 276, 277, 44), (40, 275, 276, 42), (38, 274, 275, 40), (36, 273, 274, 38), (34, 272, 273, 36), (32, 271, 272, 34), (30, 270, 271, 32), (28, 269, 270, 30), (26, 268, 269, 28), (24, 267, 268, 26), (22, 266, 267, 24), (20, 265, 266, 22), (18, 264, 265, 20), (16, 263, 264, 18), (14, 262, 263, 16), (12, 261, 262, 14), (10, 260, 261, 12), (8, 259, 260, 10), (6, 258, 259, 8), (4, 257, 258, 6), (2, 256, 257, 4), (0, 287, 256, 2), (574, 318, 319, 575), (575, 319, 288, 544), (573, 317, 318, 574), (572, 316, 317, 573), (571, 315, 316, 572), (570, 314, 315, 571), (569, 313, 314, 570), (568, 312, 313, 569), (567, 311, 312, 568), (566, 310, 311, 567), (565, 309, 310, 566), (564, 308, 309, 565), (563, 307, 308, 564), (562, 306, 307, 563), (561, 305, 306, 562), (560, 304, 305, 561), (559, 303, 304, 560), (558, 302, 303, 559), (557, 301, 302, 558), (556, 300, 301, 557), (555, 299, 300, 556), (554, 298, 299, 555), (553, 297, 298, 554), (552, 296, 297, 553), (551, 295, 296, 552), (550, 294, 295, 551), (549, 293, 294, 550), (548, 292, 293, 549), (547, 291, 292, 548), (546, 290, 291, 547), (545, 289, 290, 546), (544, 288, 289, 545), (543, 351, 320, 512), (512, 320, 321, 513), (513, 321, 322, 514), (514, 322, 323, 515), (515, 323, 324, 516), (516, 324, 325, 517), (517, 325, 326, 518), (518, 326, 327, 519), (519, 327, 328, 520), (520, 328, 329, 521), (521, 329, 330, 522), (522, 330, 331, 523), (523, 331, 332, 524), (524, 332, 333, 525), (525, 333, 334, 526), (526, 334, 335, 527), (527, 335, 336, 528), (528, 336, 337, 529), (529, 337, 338, 530), (530, 338, 339, 531), (531, 339, 340, 532), (532, 340, 341, 533), (533, 341, 342, 534), (534, 342, 343, 535), (535, 343, 344, 536), (536, 344, 345, 537), (537, 345, 346, 538), (538, 346, 347, 539), (539, 347, 348, 540), (540, 348, 349, 541), (542, 350, 351, 543), (541, 349, 350, 542), (318, 382, 383, 319), (319, 383, 352, 288), (317, 381, 382, 318), (316, 380, 381, 317), (315, 379, 380, 316), (314, 378, 379, 315), (313, 377, 378, 314), (312, 376, 377, 313), (311, 375, 376, 312), (310, 374, 375, 311), (309, 373, 374, 310), (308, 372, 373, 309), (307, 371, 372, 308), (306, 370, 371, 307), (305, 369, 370, 306), (304, 368, 369, 305), (303, 367, 368, 304), (302, 366, 367, 303), (301, 365, 366, 302), (300, 364, 365, 301), (299, 363, 364, 300), (298, 362, 363, 299), (297, 361, 362, 298), (296, 360, 361, 297), (295, 359, 360, 296), (294, 358, 359, 295), (293, 357, 358, 294), (292, 356, 357, 293), (291, 355, 356, 292), (290, 354, 355, 291), (289, 353, 354, 290), (288, 352, 353, 289), (605, 414, 415, 606), (606, 415, 384, 607), (604, 413, 414, 605), (603, 412, 413, 604), (602, 411, 412, 603), (601, 410, 411, 602), (600, 409, 410, 601), (599, 408, 409, 600), (598, 407, 408, 599), (597, 406, 407, 598), (596, 405, 406, 597), (595, 404, 405, 596), (594, 403, 404, 595), (593, 402, 403, 594), (592, 401, 402, 593), (591, 400, 401, 592), (590, 399, 400, 591), (589, 398, 399, 590), (588, 397, 398, 589), (587, 396, 397, 588), (586, 395, 396, 587), (585, 394, 395, 586), (584, 393, 394, 585), (583, 392, 393, 584), (582, 391, 392, 583), (581, 390, 391, 582), (580, 389, 390, 581), (579, 388, 389, 580), (578, 387, 388, 579), (577, 386, 387, 578), (576, 385, 386, 577), (607, 384, 385, 576), (189, 445, 446, 190), (190, 446, 447, 191), (188, 444, 445, 189), (187, 443, 444, 188), (186, 442, 443, 187), (185, 441, 442, 186), (184, 440, 441, 185), (183, 439, 440, 184), (182, 438, 439, 183), (181, 437, 438, 182), (180, 436, 437, 181), (179, 435, 436, 180), (178, 434, 435, 179), (177, 433, 434, 178), (176, 432, 433, 177), (175, 431, 432, 176), (174, 430, 431, 175), (173, 429, 430, 174), (172, 428, 429, 173), (171, 427, 428, 172), (170, 426, 427, 171), (169, 425, 426, 170), (168, 424, 425, 169), (167, 423, 424, 168), (166, 422, 423, 167), (165, 421, 422, 166), (164, 420, 421, 165), (163, 419, 420, 164), (162, 418, 419, 163), (161, 417, 418, 162), (160, 416, 417, 161), (191, 447, 416, 160), (222, 477, 478, 223), (223, 478, 479, 192), (221, 476, 477, 222), (220, 475, 476, 221), (219, 474, 475, 220), (218, 473, 474, 219), (217, 472, 473, 218), (216, 471, 472, 217), (215, 470, 471, 216), (214, 469, 470, 215), (213, 468, 469, 214), (212, 467, 468, 213), (211, 466, 467, 212), (210, 465, 466, 211), (209, 464, 465, 210), (208, 463, 464, 209), (207, 462, 463, 208), (206, 461, 462, 207), (205, 460, 461, 206), (204, 459, 460, 205), (203, 458, 459, 204), (202, 457, 458, 203), (201, 456, 457, 202), (200, 455, 456, 201), (199, 454, 455, 200), (198, 453, 454, 199), (197, 452, 453, 198), (196, 451, 452, 197), (195, 450, 451, 196), (194, 449, 450, 195), (193, 448, 449, 194), (192, 479, 448, 193), (94, 509, 510, 95), (95, 510, 511, 64), (93, 508, 509, 94), (92, 507, 508, 93), (91, 506, 507, 92), (90, 505, 506, 91), (89, 504, 505, 90), (88, 503, 504, 89), (87, 502, 503, 88), (86, 501, 502, 87), (85, 500, 501, 86), (84, 499, 500, 85), (83, 498, 499, 84), (82, 497, 498, 83), (81, 496, 497, 82), (80, 495, 496, 81), (79, 494, 495, 80), (78, 493, 494, 79), (77, 492, 493, 78), (76, 491, 492, 77), (75, 490, 491, 76), (74, 489, 490, 75), (73, 488, 489, 74), (72, 487, 488, 73), (71, 486, 487, 72), (70, 485, 486, 71), (69, 484, 485, 70), (68, 483, 484, 69), (67, 482, 483, 68), (66, 481, 482, 67), (65, 480, 481, 66), (64, 511, 480, 65), (126, 541, 542, 127), (127, 542, 543, 96), (125, 540, 541, 126), (124, 539, 540, 125), (123, 538, 539, 124), (122, 537, 538, 123), (121, 536, 537, 122), (120, 535, 536, 121), (119, 534, 535, 120), (118, 533, 534, 119), (117, 532, 533, 118), (116, 531, 532, 117), (115, 530, 531, 116), (114, 529, 530, 115), (113, 528, 529, 114), (112, 527, 528, 113), (111, 526, 527, 112), (110, 525, 526, 111), (109, 524, 525, 110), (108, 523, 524, 109), (107, 522, 523, 108), (106, 521, 522, 107), (105, 520, 521, 106), (104, 519, 520, 105), (103, 518, 519, 104), (102, 517, 518, 103), (101, 516, 517, 102), (100, 515, 516, 101), (99, 514, 515, 100), (98, 513, 514, 99), (97, 512, 513, 98), (96, 543, 512, 97), (351, 544, 545, 320), (320, 545, 546, 321), (321, 546, 547, 322), (322, 547, 548, 323), (323, 548, 549, 324), (324, 549, 550, 325), (325, 550, 551, 326), (326, 551, 552, 327), (327, 552, 553, 328), (328, 553, 554, 329), (329, 554, 555, 330), (330, 555, 556, 331), (331, 556, 557, 332), (332, 557, 558, 333), (333, 558, 559, 334), (334, 559, 560, 335), (335, 560, 561, 336), (336, 561, 562, 337), (337, 562, 563, 338), (338, 563, 564, 339), (339, 564, 565, 340), (340, 565, 566, 341), (341, 566, 567, 342), (342, 567, 568, 343), (343, 568, 569, 344), (344, 569, 570, 345), (345, 570, 571, 346), (346, 571, 572, 347), (347, 572, 573, 348), (348, 573, 574, 349), (350, 575, 544, 351), (349, 574, 575, 350), (352, 607, 576, 353), (353, 576, 577, 354), (354, 577, 578, 355), (355, 578, 579, 356), (356, 579, 580, 357), (357, 580, 581, 358), (358, 581, 582, 359), (359, 582, 583, 360), (360, 583, 584, 361), (361, 584, 585, 362), (362, 585, 586, 363), (363, 586, 587, 364), (364, 587, 588, 365), (365, 588, 589, 366), (366, 589, 590, 367), (367, 590, 591, 368), (368, 591, 592, 369), (369, 592, 593, 370), (370, 593, 594, 371), (371, 594, 595, 372), (372, 595, 596, 373), (373, 596, 597, 374), (374, 597, 598, 375), (375, 598, 599, 376), (376, 599, 600, 377), (377, 600, 601, 378), (378, 601, 602, 379), (379, 602, 603, 380), (380, 603, 604, 381), (381, 604, 605, 382), (383, 606, 607, 352), (382, 605, 606, 383), (673, 672, 648, 649), (707, 706, 634, 635), (709, 708, 612, 613), (711, 710, 621, 622), (713, 712, 630, 631), (715, 714, 608, 609), (714, 716, 639, 608), (718, 717, 617, 618), (719, 705, 626, 627), (720, 707, 635, 636), (721, 709, 613, 614), (722, 711, 622, 623), (723, 713, 631, 632), (724, 715, 609, 610), (725, 718, 618, 619), (726, 719, 627, 628), (727, 720, 636, 637), (728, 721, 614, 615), (729, 722, 623, 624), (730, 723, 632, 633), (731, 724, 610, 611), (732, 725, 619, 620), (733, 726, 628, 629), (734, 727, 637, 638), (735, 728, 615, 616), (704, 729, 624, 625), (706, 730, 633, 634), (708, 731, 611, 612), (710, 732, 620, 621), (712, 733, 629, 630), (716, 734, 638, 639), (717, 735, 616, 617), (641, 640, 671, 670, 669, 668, 667, 666, 665, 664, 663, 662, 661, 660, 659, 658, 657, 656, 655, 654, 653, 652, 651, 650, 649, 648, 647, 646, 645, 644, 643, 642), (675, 674, 662, 663), (676, 673, 649, 650), (677, 675, 663, 664), (678, 676, 650, 651), (679, 677, 664, 665), (680, 678, 651, 652), (681, 679, 665, 666), (682, 680, 652, 653), (683, 681, 666, 667), (684, 682, 653, 654), (686, 685, 640, 641), (687, 683, 667, 668), (688, 684, 654, 655), (689, 686, 641, 642), (690, 687, 668, 669), (691, 688, 655, 656), (692, 689, 642, 643), (693, 690, 669, 670), (694, 691, 656, 657), (695, 692, 643, 644), (696, 693, 670, 671), (697, 694, 657, 658), (698, 695, 644, 645), (685, 696, 671, 640), (699, 697, 658, 659), (700, 698, 645, 646), (701, 699, 659, 660), (702, 700, 646, 647), (703, 701, 660, 661), (672, 702, 647, 648), (674, 703, 661, 662), (630, 629, 703, 674), (616, 615, 702, 672), (629, 628, 701, 703), (615, 614, 700, 702), (628, 627, 699, 701), (614, 613, 698, 700), (627, 626, 697, 699), (608, 639, 696, 685), (613, 612, 695, 698), (626, 625, 694, 697), (639, 638, 693, 696), (612, 611, 692, 695), (625, 624, 691, 694), (638, 637, 690, 693), (611, 610, 689, 692), (624, 623, 688, 691), (637, 636, 687, 690), (610, 609, 686, 689), (623, 622, 684, 688), (636, 635, 683, 687), (609, 608, 685, 686), (622, 621, 682, 684), (635, 634, 681, 683), (621, 620, 680, 682), (634, 633, 679, 681), (620, 619, 678, 680), (633, 632, 677, 679), (619, 618, 676, 678), (632, 631, 675, 677), (618, 617, 673, 676), (631, 630, 674, 675), (617, 616, 672, 673), (821, 820, 757, 745), (785, 784, 738, 764), (45, 43, 733, 712), (27, 25, 732, 710), (9, 7, 731, 708), (842, 841, 742, 743), (779, 783, 774, 768), (837, 840, 765, 761), (61, 59, 727, 734), (43, 41, 726, 733), (25, 23, 725, 732), (7, 5, 724, 731), (780, 782, 754, 737), (801, 800, 758, 772), (781, 780, 737, 736), (59, 57, 720, 727), (41, 39, 719, 726), (23, 21, 718, 725), (799, 798, 750, 749), (839, 838, 775, 769), (816, 817, 766, 762), (13, 11, 709, 721), (57, 55, 707, 720), (39, 37, 705, 719), (836, 837, 761, 740), (776, 777, 759, 773), (778, 779, 768, 755), (796, 797, 767, 763), (29, 27, 710, 711), (11, 9, 708, 709), (55, 53, 706, 707), (818, 819, 747, 748), (742, 741, 769, 775), (754, 755, 768, 774), (753, 752, 767, 771), (747, 746, 766, 770), (741, 739, 765, 769), (752, 751, 763, 767), (746, 744, 762, 766), (739, 740, 761, 765), (738, 736, 759, 764), (751, 749, 758, 763), (744, 745, 757, 762), (743, 742, 775, 760), (737, 754, 774, 773), (736, 737, 773, 759), (749, 750, 772, 758), (748, 747, 770, 756), (798, 801, 772, 750), (822, 821, 745, 744), (802, 799, 749, 751), (784, 781, 736, 738), (824, 823, 756, 770), (777, 785, 764, 759), (797, 803, 771, 767), (800, 796, 763, 758), (843, 836, 740, 739), (825, 822, 744, 746), (817, 824, 770, 766), (804, 802, 751, 752), (820, 816, 762, 757), (840, 839, 769, 765), (844, 843, 739, 741), (819, 825, 746, 747), (805, 804, 752, 753), (845, 842, 743, 760), (823, 818, 748, 756), (803, 805, 753, 771), (838, 845, 760, 775), (782, 778, 755, 754), (783, 776, 773, 774), (841, 844, 741, 742), (794, 786, 776, 783), (793, 787, 778, 782), (790, 789, 785, 777), (795, 788, 781, 784), (787, 791, 779, 778), (786, 790, 777, 776), (788, 792, 780, 781), (792, 793, 782, 780), (791, 794, 783, 779), (789, 795, 784, 785), (724, 5, 795, 789), (734, 716, 794, 791), (1, 63, 793, 792), (3, 1, 792, 788), (714, 715, 790, 786), (61, 734, 791, 787), (5, 3, 788, 795), (715, 724, 789, 790), (63, 61, 787, 793), (716, 714, 786, 794), (815, 811, 805, 803), (811, 810, 804, 805), (810, 809, 802, 804), (814, 806, 796, 800), (812, 815, 803, 797), (809, 807, 799, 802), (813, 808, 801, 798), (806, 812, 797, 796), (807, 813, 798, 799), (808, 814, 800, 801), (712, 713, 814, 808), (47, 45, 813, 807), (723, 730, 812, 806), (45, 712, 808, 813), (49, 47, 807, 809), (730, 706, 815, 812), (713, 723, 806, 814), (51, 49, 809, 810), (53, 51, 810, 811), (706, 53, 811, 815), (835, 827, 818, 823), (833, 831, 825, 819), (834, 826, 816, 820), (832, 830, 824, 817), (831, 829, 822, 825), (830, 835, 823, 824), (829, 828, 821, 822), (827, 833, 819, 818), (826, 832, 817, 816), (828, 834, 820, 821), (29, 711, 834, 828), (722, 729, 832, 826), (37, 35, 833, 827), (31, 29, 828, 829), (704, 705, 835, 830), (33, 31, 829, 831), (729, 704, 830, 832), (711, 722, 826, 834), (35, 33, 831, 833), (705, 37, 827, 835), (855, 850, 844, 841), (853, 851, 845, 838), (851, 848, 842, 845), (850, 849, 843, 844), (854, 847, 839, 840), (849, 846, 836, 843), (846, 852, 837, 836), (847, 853, 838, 839), (852, 854, 840, 837), (848, 855, 841, 842), (21, 19, 855, 848), (721, 728, 854, 852), (735, 717, 853, 847), (13, 721, 852, 846), (15, 13, 846, 849), (728, 735, 847, 854), (17, 15, 849, 850), (718, 21, 848, 851), (717, 718, 851, 853), (19, 17, 850, 855)])
me_cylinder_022.polygons.foreach_set('use_smooth', [True] * 826)
me_cylinder_022.materials.append(mat_material_004)
me_cylinder_022.use_remesh_preserve_volume = False
me_cylinder_022.use_remesh_preserve_attributes = False
me_cylinder_022.use_mirror_vertex_groups = False
me_cylinder_022.update()

# ---- objects
ob_camera = bpy.data.objects.new('Camera', cam_camera)
ob_cylinder_000 = bpy.data.objects.new('Cylinder.000', me_cylinder_022)

# ---- transforms, parenting, visibility, modifiers, constraints
ob_camera.location = (48.92, 23.65, 9.185)
ob_camera.rotation_euler = (1.312, -1.945e-05, 2.429)
ob_camera.scale = (1.0, 1.0, 1.0)
ob_camera.lineart.crease_threshold = 0.0
ob_cylinder_000.location = (0.0, 0.0, 9.0)
ob_cylinder_000.scale = (1.5, 1.5, 1.5)
ob_cylinder_000.lineart.crease_threshold = 0.0
_m = ob_cylinder_000.modifiers.new('Subsurf', 'SUBSURF')
_m.uv_smooth = 'PRESERVE_CORNERS'
_m.quality = 2
_m.levels = 2
_m.show_only_control_edges = False

# ---- collection membership
col_collection_1.objects.link(ob_camera)
col_collection_1.objects.link(ob_cylinder_000)

# ---- scene / render settings (as saved in the file)
scene.camera = ob_camera
scene.frame_start = 1; scene.frame_end = 250; scene.frame_set(47)
scene.render.engine = 'CYCLES'
scene.render.image_settings.compression = 97
scene.render.resolution_percentage = 54
scene.render.dither_intensity = 0.0
scene.cycles.use_denoising = False
scene.cycles.samples = 200
scene.cycles.sampling_pattern = 'TABULATED_SOBOL'
scene.cycles.light_sampling_threshold = 0.0
scene.cycles.use_adaptive_sampling = False
scene.cycles.use_light_tree = False
scene.cycles.blur_glossy = 0.0
scene.cycles.pixel_filter_type = 'GAUSSIAN'
scene.cycles.sample_clamp_indirect = 0.0
scene.view_settings.view_transform = 'Standard'
bpy.context.view_layer.update()

# ---- added for rendering (the .blend has no usable light): sun
light_auto_sun = bpy.data.lights.new('AutoSun', 'SUN')
light_auto_sun.energy = 3.0
light_auto_sun.angle = 0.0523599
ob_auto_sun = bpy.data.objects.new('AutoSun', light_auto_sun)
scene.collection.objects.link(ob_auto_sun)
ob_auto_sun.rotation_euler = (0.872665, 0.174533, 0.523599)
bpy.context.view_layer.update()
